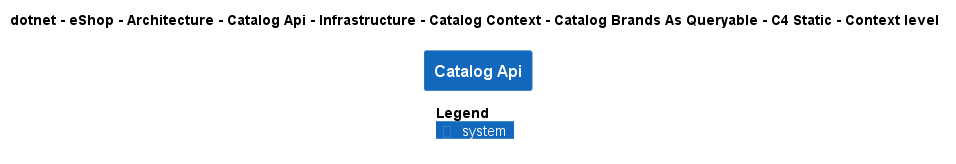

The diagram above was rendered by PlantUML. Its source (embedded in the PNG):
@startuml
!pragma layout smetana
!include ..\..\..\..\..\..\..\..\..\..\..\.c4s\C4_Context.puml

AddElementTag("c4interflow:lifecycle:new", $bgColor=green, $fontColor=#ffffff, $borderColor=green, $shadowing="False")
AddElementTag("c4interflow:lifecycle:changed", $bgColor=orange, $fontColor=#ffffff, $borderColor=orange, $shadowing="False")
AddElementTag("c4interflow:lifecycle:removed", $bgColor=red, $fontColor=#ffffff, $borderColor=red, $shadowing="False")

AddRelTag("c4interflow:lifecycle:new", $textColor=green, $lineColor=green)
AddRelTag("c4interflow:lifecycle:changed", $textColor=orange, $lineColor=orange)
AddRelTag("c4interflow:lifecycle:removed", $textColor=red, $lineColor=red)

SHOW_PERSON_PORTRAIT()
LAYOUT_TOP_DOWN()

skinparam linetype polyline

title dotnet - eShop - Architecture - Catalog Api - Infrastructure - Catalog Context - Catalog Brands As Queryable - C4 Static - Context level

System(dotnet.eShop.Architecture.SoftwareSystems.CatalogApi, "Catalog Api", "")



SHOW_LEGEND()
@enduml